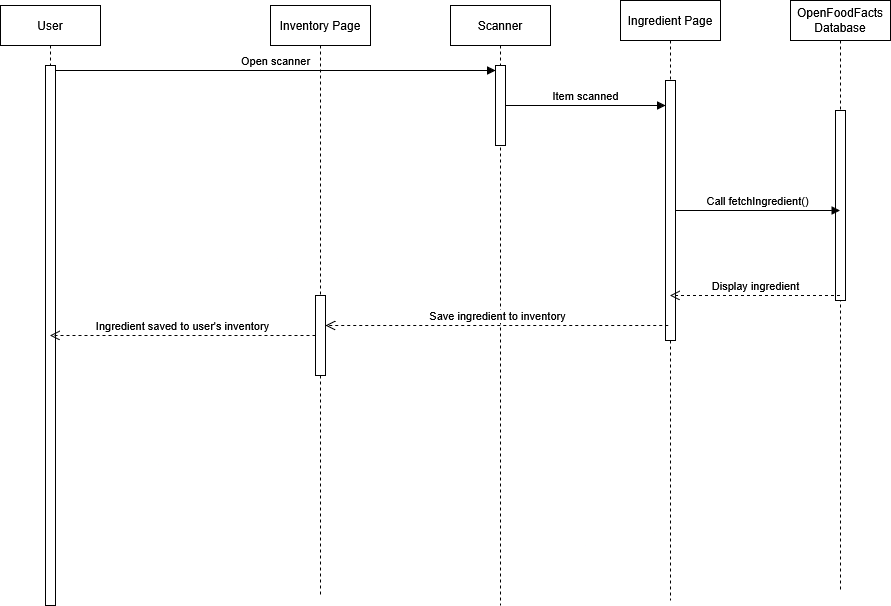

The diagram above was exported from draw.io. Its source (the exported page's mxGraphModel, read from the mxfile embedded in the PNG):
<mxGraphModel dx="2066" dy="1119" grid="1" gridSize="10" guides="1" tooltips="1" connect="1" arrows="1" fold="1" page="1" pageScale="1" pageWidth="1100" pageHeight="850" math="0" shadow="0">
  <root>
    <mxCell id="0" />
    <mxCell id="1" parent="0" />
    <mxCell id="RcvSF8merHO1vVB3Aw9r-2" value="&lt;div&gt;User&lt;/div&gt;" style="shape=umlLifeline;perimeter=lifelinePerimeter;whiteSpace=wrap;html=1;container=1;dropTarget=0;collapsible=0;recursiveResize=0;outlineConnect=0;portConstraint=eastwest;newEdgeStyle={&quot;edgeStyle&quot;:&quot;elbowEdgeStyle&quot;,&quot;elbow&quot;:&quot;vertical&quot;,&quot;curved&quot;:0,&quot;rounded&quot;:0};" parent="1" vertex="1">
      <mxGeometry x="70" y="50" width="100" height="600" as="geometry" />
    </mxCell>
    <mxCell id="RcvSF8merHO1vVB3Aw9r-4" value="" style="html=1;points=[[0,0,0,0,5],[0,1,0,0,-5],[1,0,0,0,5],[1,1,0,0,-5]];perimeter=orthogonalPerimeter;outlineConnect=0;targetShapes=umlLifeline;portConstraint=eastwest;newEdgeStyle={&quot;curved&quot;:0,&quot;rounded&quot;:0};" parent="RcvSF8merHO1vVB3Aw9r-2" vertex="1">
      <mxGeometry x="45" y="60" width="10" height="540" as="geometry" />
    </mxCell>
    <mxCell id="RcvSF8merHO1vVB3Aw9r-3" value="&lt;div&gt;Scanner&lt;/div&gt;" style="shape=umlLifeline;perimeter=lifelinePerimeter;whiteSpace=wrap;html=1;container=1;dropTarget=0;collapsible=0;recursiveResize=0;outlineConnect=0;portConstraint=eastwest;newEdgeStyle={&quot;edgeStyle&quot;:&quot;elbowEdgeStyle&quot;,&quot;elbow&quot;:&quot;vertical&quot;,&quot;curved&quot;:0,&quot;rounded&quot;:0};" parent="1" vertex="1">
      <mxGeometry x="520" y="50" width="100" height="600" as="geometry" />
    </mxCell>
    <mxCell id="PI09x9rM-VEOY_kPXwED-1" value="" style="html=1;points=[[0,0,0,0,5],[0,1,0,0,-5],[1,0,0,0,5],[1,1,0,0,-5]];perimeter=orthogonalPerimeter;outlineConnect=0;targetShapes=umlLifeline;portConstraint=eastwest;newEdgeStyle={&quot;curved&quot;:0,&quot;rounded&quot;:0};" vertex="1" parent="RcvSF8merHO1vVB3Aw9r-3">
      <mxGeometry x="45" y="60" width="10" height="80" as="geometry" />
    </mxCell>
    <mxCell id="PI09x9rM-VEOY_kPXwED-2" value="&lt;div&gt;Open scanner&lt;/div&gt;" style="html=1;verticalAlign=bottom;startArrow=none;startFill=0;endArrow=block;startSize=8;curved=0;rounded=0;exitX=1;exitY=0;exitDx=0;exitDy=5;exitPerimeter=0;" edge="1" parent="1" source="RcvSF8merHO1vVB3Aw9r-4" target="PI09x9rM-VEOY_kPXwED-1">
      <mxGeometry width="60" relative="1" as="geometry">
        <mxPoint x="130" y="120" as="sourcePoint" />
        <mxPoint x="289.5" y="120" as="targetPoint" />
      </mxGeometry>
    </mxCell>
    <mxCell id="PI09x9rM-VEOY_kPXwED-3" value="Ingredient Page" style="shape=umlLifeline;perimeter=lifelinePerimeter;whiteSpace=wrap;html=1;container=1;dropTarget=0;collapsible=0;recursiveResize=0;outlineConnect=0;portConstraint=eastwest;newEdgeStyle={&quot;curved&quot;:0,&quot;rounded&quot;:0};" vertex="1" parent="1">
      <mxGeometry x="690" y="45" width="100" height="600" as="geometry" />
    </mxCell>
    <mxCell id="PI09x9rM-VEOY_kPXwED-4" value="" style="html=1;points=[[0,0,0,0,5],[0,1,0,0,-5],[1,0,0,0,5],[1,1,0,0,-5]];perimeter=orthogonalPerimeter;outlineConnect=0;targetShapes=umlLifeline;portConstraint=eastwest;newEdgeStyle={&quot;curved&quot;:0,&quot;rounded&quot;:0};" vertex="1" parent="PI09x9rM-VEOY_kPXwED-3">
      <mxGeometry x="45" y="80" width="10" height="260" as="geometry" />
    </mxCell>
    <mxCell id="PI09x9rM-VEOY_kPXwED-5" value="&lt;div&gt;Item scanned&lt;/div&gt;" style="html=1;verticalAlign=bottom;startArrow=none;startFill=0;endArrow=block;startSize=8;curved=0;rounded=0;" edge="1" parent="1" source="PI09x9rM-VEOY_kPXwED-1" target="PI09x9rM-VEOY_kPXwED-4">
      <mxGeometry width="60" relative="1" as="geometry">
        <mxPoint x="670" y="115" as="sourcePoint" />
        <mxPoint x="830" y="115" as="targetPoint" />
      </mxGeometry>
    </mxCell>
    <mxCell id="PI09x9rM-VEOY_kPXwED-8" value="&lt;div&gt;OpenFoodFacts&lt;/div&gt;&lt;div&gt;Database&lt;/div&gt;" style="shape=umlLifeline;perimeter=lifelinePerimeter;whiteSpace=wrap;html=1;container=1;dropTarget=0;collapsible=0;recursiveResize=0;outlineConnect=0;portConstraint=eastwest;newEdgeStyle={&quot;curved&quot;:0,&quot;rounded&quot;:0};" vertex="1" parent="1">
      <mxGeometry x="860" y="45" width="100" height="590" as="geometry" />
    </mxCell>
    <mxCell id="PI09x9rM-VEOY_kPXwED-9" value="" style="html=1;points=[[0,0,0,0,5],[0,1,0,0,-5],[1,0,0,0,5],[1,1,0,0,-5]];perimeter=orthogonalPerimeter;outlineConnect=0;targetShapes=umlLifeline;portConstraint=eastwest;newEdgeStyle={&quot;curved&quot;:0,&quot;rounded&quot;:0};" vertex="1" parent="PI09x9rM-VEOY_kPXwED-8">
      <mxGeometry x="45" y="110" width="10" height="190" as="geometry" />
    </mxCell>
    <mxCell id="PI09x9rM-VEOY_kPXwED-10" value="Call fetchIngredient()" style="html=1;verticalAlign=bottom;startArrow=none;startFill=0;endArrow=block;startSize=8;curved=0;rounded=0;" edge="1" parent="1" source="PI09x9rM-VEOY_kPXwED-4" target="PI09x9rM-VEOY_kPXwED-8">
      <mxGeometry width="60" relative="1" as="geometry">
        <mxPoint x="470" y="180" as="sourcePoint" />
        <mxPoint x="650" y="170" as="targetPoint" />
      </mxGeometry>
    </mxCell>
    <mxCell id="PI09x9rM-VEOY_kPXwED-11" value="Display ingredient" style="html=1;verticalAlign=bottom;endArrow=open;dashed=1;endSize=8;curved=0;rounded=0;" edge="1" parent="1" source="PI09x9rM-VEOY_kPXwED-8" target="PI09x9rM-VEOY_kPXwED-3">
      <mxGeometry relative="1" as="geometry">
        <mxPoint x="770" y="300" as="sourcePoint" />
        <mxPoint x="720" y="300" as="targetPoint" />
      </mxGeometry>
    </mxCell>
    <mxCell id="PI09x9rM-VEOY_kPXwED-12" value="Save ingredient to inventory" style="html=1;verticalAlign=bottom;endArrow=open;dashed=1;endSize=8;curved=0;rounded=0;" edge="1" parent="1" target="PI09x9rM-VEOY_kPXwED-14">
      <mxGeometry relative="1" as="geometry">
        <mxPoint x="737.75" y="370" as="sourcePoint" />
        <mxPoint x="402.25" y="370" as="targetPoint" />
      </mxGeometry>
    </mxCell>
    <mxCell id="PI09x9rM-VEOY_kPXwED-13" value="Inventory Page" style="shape=umlLifeline;perimeter=lifelinePerimeter;whiteSpace=wrap;html=1;container=1;dropTarget=0;collapsible=0;recursiveResize=0;outlineConnect=0;portConstraint=eastwest;newEdgeStyle={&quot;curved&quot;:0,&quot;rounded&quot;:0};" vertex="1" parent="1">
      <mxGeometry x="340" y="50" width="100" height="590" as="geometry" />
    </mxCell>
    <mxCell id="PI09x9rM-VEOY_kPXwED-14" value="" style="html=1;points=[[0,0,0,0,5],[0,1,0,0,-5],[1,0,0,0,5],[1,1,0,0,-5]];perimeter=orthogonalPerimeter;outlineConnect=0;targetShapes=umlLifeline;portConstraint=eastwest;newEdgeStyle={&quot;curved&quot;:0,&quot;rounded&quot;:0};" vertex="1" parent="PI09x9rM-VEOY_kPXwED-13">
      <mxGeometry x="45" y="290" width="10" height="80" as="geometry" />
    </mxCell>
    <mxCell id="PI09x9rM-VEOY_kPXwED-15" value="Ingredient saved to user's inventory" style="html=1;verticalAlign=bottom;endArrow=open;dashed=1;endSize=8;curved=0;rounded=0;" edge="1" parent="1" source="PI09x9rM-VEOY_kPXwED-14" target="RcvSF8merHO1vVB3Aw9r-2">
      <mxGeometry relative="1" as="geometry">
        <mxPoint x="380" y="410" as="sourcePoint" />
        <mxPoint x="300" y="410" as="targetPoint" />
      </mxGeometry>
    </mxCell>
  </root>
</mxGraphModel>